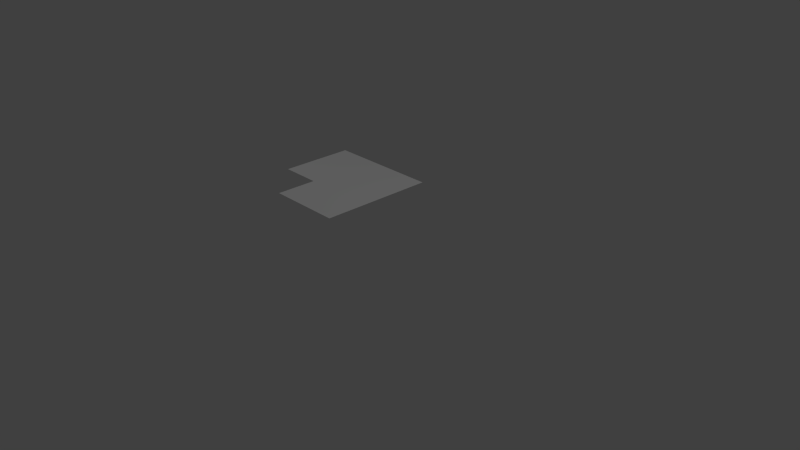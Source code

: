 # Source: StreetCorner_WithBorders.blend  (saved by Blender 2.74.0; exported with 4.5.12 LTS)
import bpy
from mathutils import Matrix  # noqa: F401  (used for matrix-valued properties, if any)

bpy.ops.wm.read_factory_settings(use_empty=True)
scene = bpy.context.scene
scene.name = 'Scene'

# ---- collections
col_collection_1 = bpy.data.collections.new('Collection 1'); scene.collection.children.link(col_collection_1)

# ---- materials (node trees are filled in below, after node groups)
mat_material = bpy.data.materials.new('Material')
mat_material.alpha_threshold = 0.0
mat_material.use_transparent_shadow = False
mat_material.roughness = 0.5
mat_material.specular_intensity = 0.0
mat_material.line_color = (0.0, 0.0, 0.0, 1.0)

# ---- material node trees

# ---- world
world_world = bpy.data.worlds.new('World'); scene.world = world_world
world_world.color = (0.05088, 0.05088, 0.05088)
world_world.use_sun_shadow = False
world_world.sun_shadow_jitter_overblur = 0.0
world_world.cycles.sampling_method = 'MANUAL'
world_world.cycles.sample_map_resolution = 256

# ---- cameras
cam_camera = bpy.data.cameras.new('Camera')
cam_camera.clip_end = 100.0
cam_camera.lens = 35.0
cam_camera.sensor_width = 32.0
cam_camera.sensor_height = 18.0
cam_camera.ortho_scale = 7.314
cam_camera.dof.focus_distance = 0.0
cam_camera.dof.aperture_fstop = 128.0

# ---- lights
light_point = bpy.data.lights.new('Point', 'POINT')
light_point.transmission_factor = 0.0
light_point.energy = 100.0
light_point.shadow_buffer_clip_start = 0.5
light_point.shadow_soft_size = 0.1
light_point.shadow_maximum_resolution = 0.006
light_point.use_absolute_resolution = True
light_point.cycles.use_multiple_importance_sampling = False
light_lamp = bpy.data.lights.new('Lamp', 'POINT')
light_lamp.transmission_factor = 0.0
light_lamp.cutoff_distance = 30.0
light_lamp.energy = 100.0
light_lamp.shadow_buffer_clip_start = 1.001
light_lamp.shadow_soft_size = 0.1
light_lamp.shadow_maximum_resolution = 0.006
light_lamp.use_absolute_resolution = True
light_lamp.cycles.use_multiple_importance_sampling = False

# ---- meshes
me_cube = bpy.data.meshes.new('Cube')
me_cube.from_pydata([(-1.0, 1.01, 0.476), (-1.0, 1.01, -0.476), (0.476, 1.01, -0.476), (-0.476, 1.01, 0.476), (-0.476, 1.01, 1.0), (0.476, 1.01, 1.0)], [], [(1, 0, 3, 4, 5, 2)])
_uv = me_cube.uv_layers.new(name='UVMap')
_uv.uv.foreach_set('vector', [0.9922, 0.4326, 0.9922, 0.3164, 0.9287, 0.3164, 0.9287, 0.252, 0.8135, 0.252, 0.8135, 0.4326])
me_cube.materials.append(mat_material)
me_cube.use_remesh_preserve_volume = False
me_cube.use_remesh_preserve_attributes = False
me_cube.use_mirror_vertex_groups = False
me_cube.update()

# ---- objects
ob_point = bpy.data.objects.new('Point', light_point)
ob_cube = bpy.data.objects.new('Cube', me_cube)
ob_lamp = bpy.data.objects.new('Lamp', light_lamp)
ob_camera = bpy.data.objects.new('Camera', cam_camera)

# ---- transforms, parenting, visibility, modifiers, constraints
ob_point.location = (-3.849, -2.114, 6.837)
ob_point.lineart.crease_threshold = 0.0
ob_cube.location = (0.0, 0.0, 0.0)
ob_cube.rotation_euler = (1.571, 0.0, 0.0)
ob_cube.lock_rotations_4d = False
ob_cube.empty_display_type = 'ARROWS'
ob_cube.lineart.crease_threshold = 0.0
ob_lamp.location = (4.076, 1.005, 5.904)
ob_lamp.rotation_euler = (0.6503, 0.05522, 1.866)
ob_lamp.lock_rotations_4d = False
ob_lamp.empty_display_type = 'ARROWS'
ob_lamp.color = (0.0, 0.0, 0.0, 0.0)
ob_lamp.lineart.crease_threshold = 0.0
ob_camera.location = (7.481, -6.508, 5.344)
ob_camera.rotation_euler = (1.109, 0.0, 0.8149)
ob_camera.lock_rotations_4d = False
ob_camera.empty_display_type = 'ARROWS'
ob_camera.color = (0.0, 0.0, 0.0, 0.0)
ob_camera.display_type = 'WIRE'
ob_camera.lineart.crease_threshold = 0.0

# ---- collection membership
col_collection_1.objects.link(ob_point)
col_collection_1.objects.link(ob_cube)
col_collection_1.objects.link(ob_lamp)
col_collection_1.objects.link(ob_camera)

# ---- scene / render settings (as saved in the file)
scene.camera = ob_camera
scene.frame_start = 1; scene.frame_end = 250; scene.frame_set(1)
scene.render.engine = 'BLENDER_EEVEE_NEXT'
scene.render.resolution_percentage = 50
scene.render.dither_intensity = 0.0
scene.cycles.use_denoising = False
scene.cycles.samples = 10
scene.cycles.sampling_pattern = 'TABULATED_SOBOL'
scene.cycles.light_sampling_threshold = 0.0
scene.cycles.use_adaptive_sampling = False
scene.cycles.use_light_tree = False
scene.cycles.blur_glossy = 0.0
scene.cycles.pixel_filter_type = 'GAUSSIAN'
scene.cycles.sample_clamp_indirect = 0.0
scene.view_settings.view_transform = 'Standard'
bpy.context.view_layer.update()
